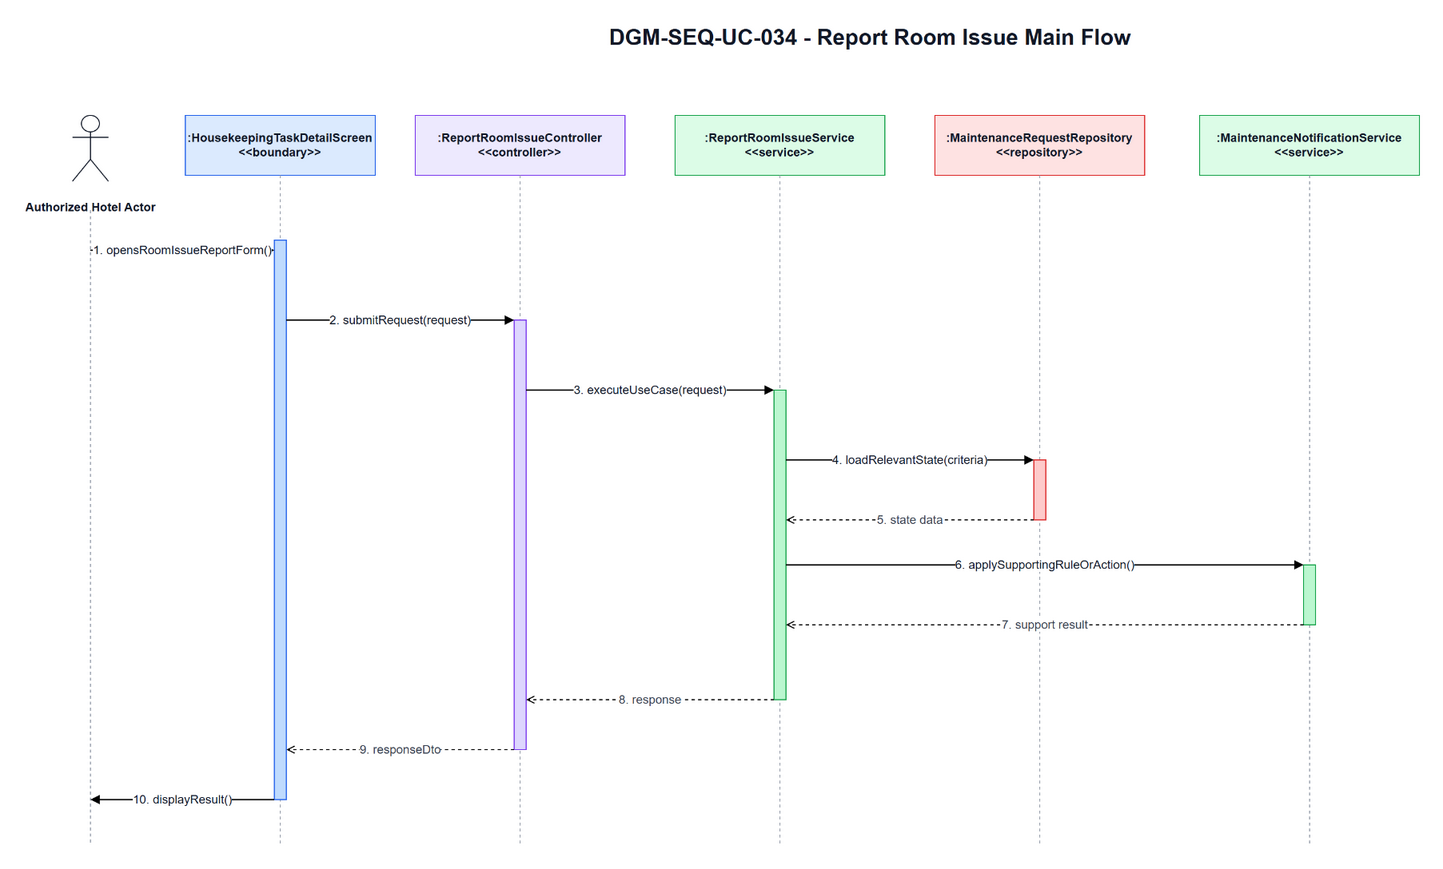

The diagram above was exported from draw.io. Its source (the exported page's mxGraphModel, read from the mxfile embedded in the PNG):
<mxGraphModel dx="1700" dy="920" grid="1" gridSize="10" guides="1" tooltips="1" connect="1" arrows="1" fold="1" page="1" pageScale="1" pageWidth="1700" pageHeight="920" math="0" shadow="0">
  <root>
    <mxCell id="0" />
    <mxCell id="1" parent="0" />
    <mxCell id="title" parent="1" value="DGM-SEQ-UC-034 - Report Room Issue Main Flow" style="text;html=1;strokeColor=none;fillColor=none;align=center;verticalAlign=middle;fontStyle=1;fontSize=22;fontColor=#111827" vertex="1">
      <mxGeometry x="420" y="25" width="900" height="34" as="geometry" />
    </mxCell>
    <mxCell id="actor-icon" parent="1" style="shape=umlActor;verticalLabelPosition=bottom;verticalAlign=top;html=1;outlineConnect=0;strokeColor=#111827" vertex="1">
      <mxGeometry x="72" y="120" width="36" height="66" as="geometry" />
    </mxCell>
    <mxCell id="actor-label" parent="1" value="Authorized Hotel Actor" style="text;html=1;strokeColor=none;fillColor=none;align=center;verticalAlign=middle;fontStyle=1;fontSize=12;fontColor=#111827" vertex="1">
      <mxGeometry x="20" y="194" width="140" height="36" as="geometry" />
    </mxCell>
    <mxCell id="h0" parent="1" value=":HousekeepingTaskDetailScreen&lt;br&gt;&amp;lt;&amp;lt;boundary&amp;gt;&amp;gt;" style="rounded=0;whiteSpace=wrap;html=1;fillColor=#DBEAFE;strokeColor=#2563EB;fontSize=12;fontStyle=1;fontColor=#111827" vertex="1">
      <mxGeometry x="185" y="120" width="190" height="60" as="geometry" />
    </mxCell>
    <mxCell id="h1" parent="1" value=":ReportRoomIssueController&lt;br&gt;&amp;lt;&amp;lt;controller&amp;gt;&amp;gt;" style="rounded=0;whiteSpace=wrap;html=1;fillColor=#EDE9FE;strokeColor=#7C3AED;fontSize=12;fontStyle=1;fontColor=#111827" vertex="1">
      <mxGeometry x="415" y="120" width="210" height="60" as="geometry" />
    </mxCell>
    <mxCell id="h2" parent="1" value=":ReportRoomIssueService&lt;br&gt;&amp;lt;&amp;lt;service&amp;gt;&amp;gt;" style="rounded=0;whiteSpace=wrap;html=1;fillColor=#DCFCE7;strokeColor=#16A34A;fontSize=12;fontStyle=1;fontColor=#111827" vertex="1">
      <mxGeometry x="675" y="120" width="210" height="60" as="geometry" />
    </mxCell>
    <mxCell id="h3" parent="1" value=":MaintenanceRequestRepository&lt;br&gt;&amp;lt;&amp;lt;repository&amp;gt;&amp;gt;" style="rounded=0;whiteSpace=wrap;html=1;fillColor=#FEE2E2;strokeColor=#DC2626;fontSize=12;fontStyle=1;fontColor=#111827" vertex="1">
      <mxGeometry x="935" y="120" width="210" height="60" as="geometry" />
    </mxCell>
    <mxCell id="h4" parent="1" value=":MaintenanceNotificationService&lt;br&gt;&amp;lt;&amp;lt;service&amp;gt;&amp;gt;" style="rounded=0;whiteSpace=wrap;html=1;fillColor=#DCFCE7;strokeColor=#16A34A;fontSize=12;fontStyle=1;fontColor=#111827" vertex="1">
      <mxGeometry x="1200" y="120" width="220" height="60" as="geometry" />
    </mxCell>
    <mxCell id="l-actor" parent="1" style="endArrow=none;html=1;dashed=1;strokeColor=#9CA3AF" edge="1">
      <mxGeometry relative="1" as="geometry">
        <mxPoint x="90" y="215" as="sourcePoint" />
        <mxPoint x="90" y="850" as="targetPoint" />
      </mxGeometry>
    </mxCell>
    <mxCell id="l0" parent="1" style="endArrow=none;html=1;dashed=1;strokeColor=#9CA3AF" edge="1">
      <mxGeometry relative="1" as="geometry">
        <mxPoint x="280" y="180" as="sourcePoint" />
        <mxPoint x="280" y="850" as="targetPoint" />
      </mxGeometry>
    </mxCell>
    <mxCell id="l1" parent="1" style="endArrow=none;html=1;dashed=1;strokeColor=#9CA3AF" edge="1">
      <mxGeometry relative="1" as="geometry">
        <mxPoint x="520" y="180" as="sourcePoint" />
        <mxPoint x="520" y="850" as="targetPoint" />
      </mxGeometry>
    </mxCell>
    <mxCell id="l2" parent="1" style="endArrow=none;html=1;dashed=1;strokeColor=#9CA3AF" edge="1">
      <mxGeometry relative="1" as="geometry">
        <mxPoint x="780" y="180" as="sourcePoint" />
        <mxPoint x="780" y="850" as="targetPoint" />
      </mxGeometry>
    </mxCell>
    <mxCell id="l3" parent="1" style="endArrow=none;html=1;dashed=1;strokeColor=#9CA3AF" edge="1">
      <mxGeometry relative="1" as="geometry">
        <mxPoint x="1040" y="180" as="sourcePoint" />
        <mxPoint x="1040" y="850" as="targetPoint" />
      </mxGeometry>
    </mxCell>
    <mxCell id="l4" parent="1" style="endArrow=none;html=1;dashed=1;strokeColor=#9CA3AF" edge="1">
      <mxGeometry relative="1" as="geometry">
        <mxPoint x="1310" y="180" as="sourcePoint" />
        <mxPoint x="1310" y="850" as="targetPoint" />
      </mxGeometry>
    </mxCell>
    <mxCell id="a-boundary" parent="1" style="rounded=0;whiteSpace=wrap;html=1;fillColor=#BFDBFE;strokeColor=#2563EB" vertex="1">
      <mxGeometry x="274" y="245" width="12" height="560" as="geometry" />
    </mxCell>
    <mxCell id="a-controller" parent="1" style="rounded=0;whiteSpace=wrap;html=1;fillColor=#DDD6FE;strokeColor=#7C3AED" vertex="1">
      <mxGeometry x="514" y="325" width="12" height="430" as="geometry" />
    </mxCell>
    <mxCell id="a-service" parent="1" style="rounded=0;whiteSpace=wrap;html=1;fillColor=#BBF7D0;strokeColor=#16A34A" vertex="1">
      <mxGeometry x="774" y="395" width="12" height="310" as="geometry" />
    </mxCell>
    <mxCell id="a-repo" parent="1" style="rounded=0;whiteSpace=wrap;html=1;fillColor=#FECACA;strokeColor=#DC2626" vertex="1">
      <mxGeometry x="1034" y="465" width="12" height="60" as="geometry" />
    </mxCell>
    <mxCell id="a-support" parent="1" style="rounded=0;whiteSpace=wrap;html=1;fillColor=#BBF7D0;strokeColor=#16A34A" vertex="1">
      <mxGeometry x="1304" y="570" width="12" height="60" as="geometry" />
    </mxCell>
    <mxCell id="m1" parent="1" value="1. opensRoomIssueReportForm()" style="endArrow=block;html=1;rounded=0;strokeWidth=1.3;fontSize=12;fontColor=#111827;labelBackgroundColor=#FFFFFF" edge="1">
      <mxGeometry relative="1" as="geometry">
        <mxPoint x="90" y="255" as="sourcePoint" />
        <mxPoint x="274" y="255" as="targetPoint" />
      </mxGeometry>
    </mxCell>
    <mxCell id="m2" parent="1" value="2. submitRequest(request)" style="endArrow=block;html=1;rounded=0;strokeWidth=1.3;fontSize=12;fontColor=#111827;labelBackgroundColor=#FFFFFF" edge="1">
      <mxGeometry relative="1" as="geometry">
        <mxPoint x="286" y="325" as="sourcePoint" />
        <mxPoint x="514" y="325" as="targetPoint" />
      </mxGeometry>
    </mxCell>
    <mxCell id="m3" parent="1" value="3. executeUseCase(request)" style="endArrow=block;html=1;rounded=0;strokeWidth=1.3;fontSize=12;fontColor=#111827;labelBackgroundColor=#FFFFFF" edge="1">
      <mxGeometry relative="1" as="geometry">
        <mxPoint x="526" y="395" as="sourcePoint" />
        <mxPoint x="774" y="395" as="targetPoint" />
      </mxGeometry>
    </mxCell>
    <mxCell id="m4" parent="1" value="4. loadRelevantState(criteria)" style="endArrow=block;html=1;rounded=0;strokeWidth=1.3;fontSize=12;fontColor=#111827;labelBackgroundColor=#FFFFFF" edge="1">
      <mxGeometry relative="1" as="geometry">
        <mxPoint x="786" y="465" as="sourcePoint" />
        <mxPoint x="1034" y="465" as="targetPoint" />
      </mxGeometry>
    </mxCell>
    <mxCell id="m5" parent="1" value="5. state data" style="endArrow=open;endFill=0;dashed=1;html=1;rounded=0;strokeWidth=1.1;fontSize=12;fontColor=#374151;labelBackgroundColor=#FFFFFF" edge="1">
      <mxGeometry relative="1" as="geometry">
        <mxPoint x="1034" y="525" as="sourcePoint" />
        <mxPoint x="786" y="525" as="targetPoint" />
      </mxGeometry>
    </mxCell>
    <mxCell id="m6" parent="1" value="6. applySupportingRuleOrAction()" style="endArrow=block;html=1;rounded=0;strokeWidth=1.3;fontSize=12;fontColor=#111827;labelBackgroundColor=#FFFFFF" edge="1">
      <mxGeometry relative="1" as="geometry">
        <mxPoint x="786" y="570" as="sourcePoint" />
        <mxPoint x="1304" y="570" as="targetPoint" />
      </mxGeometry>
    </mxCell>
    <mxCell id="m7" parent="1" value="7. support result" style="endArrow=open;endFill=0;dashed=1;html=1;rounded=0;strokeWidth=1.1;fontSize=12;fontColor=#374151;labelBackgroundColor=#FFFFFF" edge="1">
      <mxGeometry relative="1" as="geometry">
        <mxPoint x="1304" y="630" as="sourcePoint" />
        <mxPoint x="786" y="630" as="targetPoint" />
      </mxGeometry>
    </mxCell>
    <mxCell id="m8" parent="1" value="8. response" style="endArrow=open;endFill=0;dashed=1;html=1;rounded=0;strokeWidth=1.1;fontSize=12;fontColor=#374151;labelBackgroundColor=#FFFFFF" edge="1">
      <mxGeometry relative="1" as="geometry">
        <mxPoint x="774" y="705" as="sourcePoint" />
        <mxPoint x="526" y="705" as="targetPoint" />
      </mxGeometry>
    </mxCell>
    <mxCell id="m9" parent="1" value="9. responseDto" style="endArrow=open;endFill=0;dashed=1;html=1;rounded=0;strokeWidth=1.1;fontSize=12;fontColor=#374151;labelBackgroundColor=#FFFFFF" edge="1">
      <mxGeometry relative="1" as="geometry">
        <mxPoint x="514" y="755" as="sourcePoint" />
        <mxPoint x="286" y="755" as="targetPoint" />
      </mxGeometry>
    </mxCell>
    <mxCell id="m10" parent="1" value="10. displayResult()" style="endArrow=block;html=1;rounded=0;strokeWidth=1.3;fontSize=12;fontColor=#111827;labelBackgroundColor=#FFFFFF" edge="1">
      <mxGeometry relative="1" as="geometry">
        <mxPoint x="274" y="805" as="sourcePoint" />
        <mxPoint x="90" y="805" as="targetPoint" />
      </mxGeometry>
    </mxCell>
  </root>
</mxGraphModel>